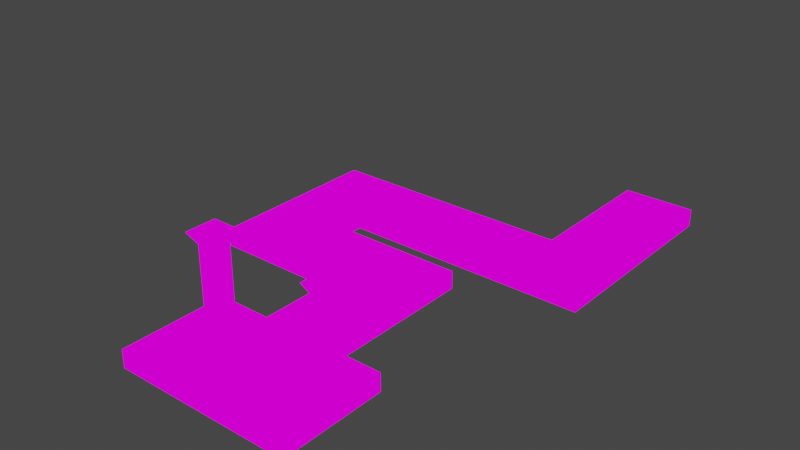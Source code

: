 # Source: mymap_01.blend  (saved by Blender 2.92.15; exported with 4.5.12 LTS)
import bpy
from mathutils import Matrix  # noqa: F401  (used for matrix-valued properties, if any)

bpy.ops.wm.read_factory_settings(use_empty=True)
scene = bpy.context.scene
scene.name = 'Scene'

# ---- collections
col_collection = bpy.data.collections.new('Collection'); scene.collection.children.link(col_collection)

# ---- images (referenced by path relative to the original .blend; pixels are not part of the script)
import os
ASSET_DIR = os.environ.get("B2B_ASSET_DIR", "")  # directory of the original .blend (textures are referenced by path, not embedded)
HERE = os.path.dirname(os.path.abspath(__file__))  # packed textures are extracted next to this script under _unpacked/

def load_image(name, relpath, width, height, colorspace="sRGB"):
    """Load a texture the original file referenced (path relative to the .blend, or extracted next to this script)."""
    p = next((c for c in (os.path.join(HERE, relpath), os.path.join(ASSET_DIR, relpath)) if relpath and os.path.exists(c)), "")
    if p:
        img = bpy.data.images.load(p, check_existing=True)
        img.name = name
    else:  # same state as the original file: an image datablock whose file is absent (Cycles renders it pink)
        img = bpy.data.images.new(name, width, height)
        img.source = "FILE"
        img.filepath = "//" + (relpath or name)
    img.colorspace_settings.name = colorspace
    return img
img_sprite_tiles_01_png_001 = load_image('sprite_tiles_01.png.001', 'sprite_tiles_01.png', 1024, 1024, 'sRGB')

# ---- materials (node trees are filled in below, after node groups)
mat_sprite_tiles_01 = bpy.data.materials.new('sprite_tiles_01')
mat_sprite_tiles_01.alpha_threshold = 0.0
mat_sprite_tiles_01.use_transparent_shadow = False
mat_sprite_tiles_01.line_color = (0.0, 0.0, 0.0, 1.0)

# ---- material node trees
mat_sprite_tiles_01.use_nodes = True; mat_sprite_tiles_01.node_tree.nodes.clear()
_N = mat_sprite_tiles_01.node_tree.nodes; _L = mat_sprite_tiles_01.node_tree.links
n0 = _N.new('ShaderNodeOutputMaterial'); n0.name = 'Material Output'; n0.location = (400, 0)
n1 = _N.new('ShaderNodeLightPath'); n1.name = 'Light Path'; n1.location = (0, 250)
n2 = _N.new('ShaderNodeBsdfTransparent'); n2.name = 'Transparent BSDF'; n2.location = (-200, -100)
n3 = _N.new('ShaderNodeEmission'); n3.name = 'Emission'; n3.location = (-200, -200)
n4 = _N.new('ShaderNodeMixShader'); n4.name = 'Mix Shader'; n4.location = (200, 0)
n5 = _N.new('ShaderNodeMixShader'); n5.name = 'Mix Shader.001'; n5.location = (0, -100)
n6 = _N.new('ShaderNodeTexImage'); n6.name = 'Image Texture'; n6.location = (-500, 100)
n6.image = img_sprite_tiles_01_png_001
n6.interpolation = 'Closest'
_L.new(n6.outputs[0], n3.inputs[0])
_L.new(n6.outputs[1], n5.inputs[0])
_L.new(n2.outputs[0], n5.inputs[1])
_L.new(n2.outputs[0], n4.inputs[1])
_L.new(n3.outputs[0], n5.inputs[2])
_L.new(n5.outputs[0], n4.inputs[2])
_L.new(n1.outputs[0], n4.inputs[0])
_L.new(n4.outputs[0], n0.inputs[0])
n0.is_active_output = True

# ---- world
world_world = bpy.data.worlds.new('World'); scene.world = world_world
world_world.use_nodes = True; world_world.node_tree.nodes.clear()
_N = world_world.node_tree.nodes; _L = world_world.node_tree.links
n0 = _N.new('ShaderNodeOutputWorld'); n0.name = 'World Output'; n0.location = (300, 300)
n1 = _N.new('ShaderNodeBackground'); n1.name = 'Background'; n1.location = (10, 300)
n1.inputs[0].default_value = (0.05088, 0.05088, 0.05088, 1.0)
_L.new(n1.outputs[0], n0.inputs[0])
n0.is_active_output = True
world_world.color = (0.05088, 0.05088, 0.05088)
world_world.use_sun_shadow = False
world_world.sun_shadow_jitter_overblur = 0.0

# ---- lights
light_sun = bpy.data.lights.new('Sun', 'SUN')
light_sun.transmission_factor = 0.0
light_sun.energy = 1.0
light_sun.shadow_soft_size = 0.003906

# ---- meshes
me_cube = bpy.data.meshes.new('Cube')
me_cube.from_pydata([(-1.0, 8.5, 0.0), (-4.0, 9.0, 0.0), (-0.5, 8.5, 0.0), (0.0, 8.0, 0.0), (-1.5, 8.5, 0.0), (-1.5, 8.0, 0.0), (-4.5, 9.0, 0.0), (-4.5, 9.0, -0.5), (-5.0, 8.0, 0.0), (-3.0, 8.5, 0.0), (-2.0, 8.5, 0.0), (-5.0, 4.5, 0.0), (-4.0, 9.0, -0.5), (-5.0, 9.0, 0.0), (-3.5, 8.0, 0.0), (-5.0, 8.5, 0.0), (-3.0, 8.0, 0.0), (-4.5, 8.5, 0.0), (-2.0, 8.0, 0.0), (-4.0, 8.5, 0.0), (-5.0, 6.5, -0.5), (-4.5, 7.0, 0.0), (-2.0, 6.0, 0.0), (2.5, 7.0, 0.0), (-4.5, 7.5, 0.0), (-1.0, 7.0, -0.5), (-3.0, 7.0, -0.5), (-4.0, 7.0, 0.0), (-5.0, 5.5, -0.5), (-1.5, 4.5, 0.0), (-5.0, 6.0, -0.5), (-2.0, 5.0, 0.0), (-3.0, 4.5, 0.0), (-3.0, 4.0, 0.0), (-2.5, 4.0, 0.0), (-2.0, 4.0, 0.0), (-4.0, 4.5, 0.0), (-4.5, 5.5, 0.0), (-1.5, 5.0, 0.0), (-3.5, 4.0, 0.0), (-4.5, 4.5, 0.0), (-5.0, 4.5, -0.5), (-4.5, 5.0, 0.0), (-3.0, 5.5, 0.0), (-3.5, 5.5, 0.0), (-5.0, 4.0, -0.5), (-4.0, 5.5, 0.0), (-2.5, 5.5, 0.0), (-4.0, 5.0, 0.0), (-1.5, 5.5, 0.0), (-4.0, 4.0, 0.0), (-2.0, 5.5, 0.0), (-5.0, 4.0, 0.0), (-4.5, 6.0, 0.0), (-2.5, 5.0, 0.0), (0.5, 5.5, 0.0), (-0.5, 5.5, 0.0), (-1.0, 6.0, 0.0), (-3.0, 6.5, -0.5), (0.0, 5.5, 0.0), (1.0, 5.5, 0.0), (0.5, 5.0, 0.0), (-0.5, 6.0, 0.0), (-1.5, 6.0, 0.0), (-3.0, 6.0, -0.5), (-5.0, 5.0, -0.5), (-1.0, 5.5, 0.0), (-1.0, 5.0, 0.0), (-0.5, 4.5, 0.0), (-0.5, 4.0, 0.0), (-2.0, 4.5, 0.0), (0.0, 3.5, 0.0), (0.5, 3.5, 0.0), (1.0, 5.0, 0.0), (0.5, 4.0, 0.0), (0.0, 4.0, 0.0), (1.0, 5.0, -0.5), (0.5, 4.5, 0.0), (-2.5, 6.0, -0.5), (-0.5, 5.0, 0.0), (1.0, 5.5, -0.5), (1.0, 6.0, -0.5), (1.0, 3.0, 0.0), (-3.5, 4.5, 0.0), (0.0, 5.0, 0.0), (-3.0, 5.0, 0.0), (-1.0, 4.0, 0.0), (-1.0, 4.5, 0.0), (0.0, 4.5, 0.0), (0.5, 3.0, 0.0), (0.0, 3.0, 0.0), (-0.5, 3.0, 0.0), (-3.5, 5.0, 0.0), (-0.5, 3.5, 0.0), (-1.0, 3.0, 0.0), (-2.5, 4.5, 0.0), (0.0, 2.5, 0.0), (0.5, 2.5, 0.0), (-0.5, 2.5, 0.0), (-1.0, 2.5, 0.0), (-0.5, 2.0, 0.0), (-2.0, 1.5, 0.0), (0.0, 2.0, 0.0), (-1.5, 1.5, -0.5), (1.0, 2.0, 0.0), (1.0, 2.5, 0.0), (1.0, 3.5, -0.5), (2.0, -1.5, 0.0), (2.5, 1.5, -0.5), (2.5, 0.5, -0.5), (-2.5, -1.0, 0.0), (-2.0, -1.0, 0.0), (-2.5, -0.5, 0.0), (-2.5, -0.5, -0.5), (-2.0, 1.0, 0.0), (-2.5, 1.0, 0.0), (2.5, 1.0, -0.5), (-2.5, -1.0, -0.5), (-2.0, 0.5, 0.0), (-2.0, -0.5, 0.0), (-2.0, 1.0, 1.0), (-1.5, 0.0, 0.0), (-1.5, 0.5, 0.5), (1.5, -1.0, 0.0), (2.0, -0.5, 0.0), (2.0, 0.0, 0.0), (2.0, 0.5, 0.5), (1.5, 1.0, 2.0), (2.0, -1.5, -0.5), (1.0, 3.0, -0.5), (1.0, 1.5, -0.5), (0.5, 1.0, 0.0), (2.0, -1.0, 0.0), (0.5, 1.5, 0.0), (-1.5, 1.5, 0.0), (0.5, 2.0, 0.0), (-0.5, 1.0, 0.0), (-1.5, -0.5, 0.0), (-1.0, -0.5, 0.0), (-1.5, -1.0, 0.0), (-1.0, -1.0, 0.0), (1.0, -0.5, 0.0), (-0.5, -1.0, 0.0), (-0.5, -0.5, 0.0), (0.5, -1.0, 0.0), (0.5, -0.5, 0.0), (-1.0, -1.5, 0.0), (2.5, -1.5, 0.0), (-0.5, -1.5, 0.0), (0.5, -1.5, 0.0), (1.5, -1.5, 0.0), (1.0, -1.5, 0.0), (-0.5, 0.0, 0.0), (-2.5, -1.5, 0.0), (-0.5, 0.5, 0.0), (0.0, -0.5, 0.0), (-2.0, 0.0, 0.0), (-1.0, 1.5, 0.0), (0.0, 1.5, 0.0), (2.5, 0.0, -0.5), (-0.5, 1.5, 0.0), (2.5, -1.0, -0.5), (-1.0, 0.5, 0.0), (-1.0, 0.0, 0.0), (2.0, 1.5, 0.0), (-1.5, -1.5, 0.0), (-2.0, -1.5, 0.0), (1.5, 0.0, 0.0), (0.0, 1.0, 0.0), (0.5, 0.5, 0.0), (0.0, 0.5, 0.0), (1.0, 0.5, 0.0), (-1.0, 1.0, 0.0), (1.5, -0.5, 0.0), (1.0, 1.0, 0.0), (0.0, -1.5, 0.0), (1.0, 0.0, 0.0), (1.0, -1.0, 0.0), (0.0, 0.0, 0.0), (0.5, 8.5, 0.0), (0.5, 0.0, 0.0), (0.0, -1.0, 0.0), (-3.5, 9.0, -0.5), (-2.5, 9.0, -0.5), (-2.0, 9.0, -0.5), (-1.5, 9.0, -0.5), (-2.5, 8.5, 0.0), (2.0, 8.5, 0.0), (1.5, 8.5, 0.0), (0.5, 9.0, 0.0), (-2.0, 7.0, 0.0), (-1.0, 9.0, -0.5), (-3.5, 6.0, 0.0), (0.5, 9.0, -0.5), (2.0, 9.5, 0.0), (2.5, 11.0, 0.0), (-0.5, 7.0, 0.0), (-2.5, 8.0, 0.0), (-2.5, 7.0, 0.0), (-3.5, 7.5, 0.0), (0.0, 7.0, 0.0), (-0.5, 8.0, 0.0), (0.5, 8.0, 0.0), (-3.0, 6.5, 0.0), (0.0, 7.0, -0.5), (-0.5, 7.0, -0.5), (1.5, 7.0, -0.5), (-0.5, 7.5, 0.0), (1.0, 7.0, 0.0), (-1.0, 7.5, 0.0), (1.5, 7.0, 0.0), (1.5, 8.0, 0.0), (0.5, 7.5, 0.0), (0.0, 7.5, 0.0), (3.0, 7.0, 0.0), (3.0, 7.0, -0.5), (2.0, 8.0, 0.0), (1.0, 7.5, 0.0), (1.0, 8.0, 0.0), (4.0, 8.5, 0.0), (2.0, 7.5, 0.0), (2.5, 9.5, 0.0), (-4.0, 6.0, 0.0), (2.5, 8.5, 0.0), (-4.0, 6.5, 0.0), (1.0, 8.5, 0.0), (1.5, 7.5, 0.0), (0.0, 8.5, 0.0), (-1.0, 8.0, 0.0), (-1.5, 7.5, 0.0), (-2.0, 7.5, 0.0), (-2.5, 7.5, 0.0), (-4.0, 8.0, 0.0), (-3.0, 7.5, 0.0), (-3.5, 8.5, 0.0), (-4.5, 8.0, 0.0), (-4.0, 7.5, 0.0), (-4.5, 6.5, 0.0), (-3.5, 6.5, 0.0), (-3.5, 7.0, 0.0), (4.0, 7.0, 0.0), (3.5, 7.0, 0.0), (3.0, 7.5, 0.0), (-1.5, 0.5, 1.5), (4.0, 11.0, 0.0), (4.0, 8.0, 0.0), (1.0, 9.0, 0.0), (3.5, 8.0, 0.0), (4.0, 12.0, 0.0), (3.5, 8.5, 0.0), (3.0, 8.5, 0.0), (3.5, 7.5, 0.0), (4.0, 9.0, 0.0), (-1.5, 1.0, 0.5), (3.0, 8.0, 0.0), (3.5, 10.0, 0.0), (2.5, 7.5, 0.0), (2.0, 9.5, -0.5), (2.5, 8.0, 0.0), (2.5, 10.0, 0.0), (2.0, 10.0, -0.5), (2.5, 10.5, 0.0), (2.5, 12.0, 0.0), (2.5, 11.5, 0.0), (2.0, 10.5, -0.5), (3.0, 10.5, 0.0), (2.0, 11.0, -0.5), (4.0, 11.5, -0.5), (2.0, 12.0, 0.0), (4.0, 13.0, 0.0), (3.5, 10.5, 0.0), (4.0, 11.5, 0.0), (4.0, 13.0, -0.5), (2.0, 13.0, 0.0), (3.5, 13.0, 0.0), (4.0, 10.5, 0.0), (2.0, 11.5, 0.0), (3.5, 12.0, 0.0), (3.0, 11.5, 0.0), (3.0, 12.0, 0.0), (3.5, 11.5, 0.0), (3.5, 11.0, 0.0), (4.0, 10.0, -0.5), (3.5, 9.5, 0.0), (4.0, 10.0, 0.0), (3.5, 9.0, 0.0), (3.0, 9.5, 0.0), (3.0, 9.0, 0.0), (3.0, 11.0, 0.0), (3.0, 10.0, 0.0), (2.5, 9.0, 0.0), (-1.5, 1.0, 1.5), (-1.5, 1.0, 0.0), (-1.5, 0.5, 0.0), (-1.5, 0.5, 2.0), (-2.0, 1.0, 0.5), (-2.0, 0.5, 0.5), (-2.0, 1.0, 2.0), (-1.5, 1.0, 1.0), (1.5, 0.5, 0.0), (-1.5, 0.5, 1.0), (2.0, 0.5, 2.0), (-2.0, 0.5, 1.0), (-1.5, 1.0, 2.0), (-2.0, 0.5, 1.5), (2.0, 1.0, 2.0), (1.5, 1.0, 0.0), (-2.0, 0.5, 2.0), (-2.0, 1.0, 1.5), (1.5, 1.0, 1.5), (1.5, 1.0, 0.5), (1.5, 1.0, 1.0), (1.5, 0.5, 1.5), (2.0, 1.0, 0.5), (1.5, 0.5, 2.0), (2.0, 1.0, 0.0), (2.0, 0.5, 0.0), (-2.0, -1.5, -0.5), (2.0, 1.0, 1.5), (2.5, -1.5, -0.5), (1.5, 0.5, 1.0), (1.5, 0.5, 0.5), (2.0, 1.0, 1.0), (2.0, 0.5, 1.5), (2.0, 0.5, 1.0), (2.5, -0.5, -0.5), (2.5, -1.0, 0.0), (2.5, -0.5, 0.0), (2.5, 0.0, 0.0), (2.5, 0.5, 0.0), (2.5, 1.0, 0.0), (1.5, -1.5, -0.5), (1.0, -1.5, -0.5), (0.5, -1.5, -0.5), (0.0, -1.5, -0.5), (-0.5, -1.5, -0.5), (-1.0, -1.5, -0.5), (-1.5, -1.5, -0.5), (2.0, 1.5, -0.5), (-2.5, -1.5, -0.5), (1.0, 2.0, -0.5), (2.5, 1.5, 0.0), (1.5, 1.5, -0.5), (1.5, 1.5, 0.0), (1.0, 1.5, 0.0), (1.0, 2.5, -0.5), (1.0, 4.5, -0.5), (1.0, 4.0, -0.5), (1.0, 3.5, 0.0), (1.0, 4.0, 0.0), (1.0, 4.5, 0.0), (0.5, 6.0, -0.5), (-0.5, 6.0, -0.5), (0.5, 6.0, 0.0), (1.0, 6.0, 0.0), (0.0, 6.0, -0.5), (0.0, 6.0, 0.0), (-1.0, 6.0, -0.5), (-1.5, 6.0, -0.5), (-2.0, 6.0, -0.5), (-1.5, 7.0, -0.5), (-2.5, 6.0, 0.0), (-3.0, 6.0, 0.0), (-2.5, 7.0, -0.5), (1.0, 7.0, -0.5), (-2.0, 7.0, -0.5), (-3.0, 7.0, 0.0), (-1.5, 7.0, 0.0), (-1.0, 7.0, 0.0), (2.0, 7.0, -0.5), (0.5, 7.0, -0.5), (0.5, 7.0, 0.0), (2.5, 7.0, -0.5), (3.5, 7.0, -0.5), (2.0, 7.0, 0.0), (4.0, 7.0, -0.5), (4.0, 7.5, -0.5), (4.0, 11.0, -0.5), (4.0, 8.0, -0.5), (4.0, 7.5, 0.0), (4.0, 8.5, -0.5), (4.0, 9.0, -0.5), (4.0, 9.5, -0.5), (4.0, 9.5, 0.0), (4.0, 10.5, -0.5), (4.0, 12.0, -0.5), (4.0, 12.5, -0.5), (2.0, 12.5, -0.5), (2.0, 12.0, -0.5), (2.0, 11.5, -0.5), (-3.0, 9.0, -0.5), (2.0, 11.0, 0.0), (2.0, 10.5, 0.0), (2.0, 10.0, 0.0), (2.0, 9.0, -0.5), (1.5, 9.0, -0.5), (1.0, 9.0, -0.5), (2.0, 9.0, 0.0), (1.5, 9.0, 0.0), (-0.5, 9.0, -0.5), (0.0, 9.0, -0.5), (0.0, 9.0, 0.0), (-0.5, 9.0, 0.0), (-1.0, 9.0, 0.0), (-1.5, 9.0, 0.0), (-2.0, 9.0, 0.0), (-2.5, 9.0, 0.0), (-3.0, 9.0, 0.0), (-3.5, 9.0, 0.0), (-5.0, 7.0, -0.5), (-5.0, 9.0, -0.5), (-5.0, 8.5, -0.5), (-5.0, 8.0, -0.5), (-5.0, 7.5, -0.5), (-5.0, 7.5, 0.0), (-5.0, 7.0, 0.0), (-5.0, 6.5, 0.0), (-5.0, 6.0, 0.0), (-5.0, 5.5, 0.0), (-5.0, 5.0, 0.0), (-1.5, 4.0, -0.5), (-1.0, 1.5, -0.5), (-4.0, 4.0, -0.5), (-2.0, 4.0, -0.5), (-1.5, 4.0, 0.0), (-2.5, 4.0, -0.5), (-3.0, 4.0, -0.5), (-3.5, 4.0, -0.5), (-4.5, 4.0, -0.5), (-4.5, 4.0, 0.0), (-1.0, 4.0, -0.5), (-2.5, 0.0, -0.5), (-1.0, 3.5, 0.0), (-1.0, 3.5, -0.5), (-1.0, 3.0, -0.5), (-1.0, 2.5, -0.5), (-1.0, 2.0, -0.5), (-1.0, 2.0, 0.0), (-2.5, 1.0, -0.5), (-2.0, 1.5, -0.5), (-2.5, 1.5, -0.5), (-2.5, 1.5, 0.0), (-2.5, 0.5, -0.5), (-2.5, 0.5, 0.0), (-2.5, 0.0, 0.0), (3.0, 13.0, 0.0), (2.5, 13.0, 0.0), (2.0, 12.5, 0.0), (3.5, 13.0, -0.5), (3.0, 13.0, -0.5), (2.5, 12.5, 0.0), (3.0, 12.5, 0.0), (3.5, 12.5, 0.0), (4.0, 12.5, 0.0), (2.5, 13.0, -0.5), (2.0, 13.0, -0.5), (1.344, 1.156, 2.312), (2.156, 0.3441, 2.312), (2.156, 1.156, 2.312), (1.344, 0.3441, 2.312), (-1.314, 0.3141, 2.312), (-2.186, 1.186, 2.312), (-1.314, 1.186, 2.312), (-2.186, 0.3141, 2.312)], [], [(186, 10, 405, 406), (9, 186, 406, 407), (234, 9, 407, 408), (19, 234, 408, 1), (17, 19, 1, 6), (15, 17, 6, 13), (8, 235, 17, 15), (414, 24, 235, 8), (415, 21, 24, 414), (416, 237, 21, 415), (417, 53, 237, 416), (51, 49, 63, 22), (47, 51, 22, 361), (43, 47, 361, 362), (44, 43, 362, 192), (46, 44, 192, 222), (37, 46, 222, 53), (418, 37, 53, 417), (40, 36, 48, 42), (36, 83, 92, 48), (83, 32, 85, 92), (32, 95, 54, 85), (95, 70, 31, 54), (70, 29, 38, 31), (35, 424, 29, 70), (34, 35, 70, 95), (33, 34, 95, 32), (39, 33, 32, 83), (50, 39, 83, 36), (429, 50, 36, 40), (52, 429, 40, 11), (11, 40, 42, 419), (419, 42, 37, 418), (42, 48, 46, 37), (48, 92, 44, 46), (92, 85, 43, 44), (85, 54, 47, 43), (54, 31, 51, 47), (31, 38, 49, 51), (67, 79, 56, 66), (79, 84, 59, 56), (84, 61, 55, 59), (61, 73, 60, 55), (55, 60, 354, 353), (59, 55, 353, 356), (56, 59, 356, 62), (66, 56, 62, 57), (49, 66, 57, 63), (38, 67, 66, 49), (424, 86, 87, 29), (29, 87, 67, 38), (98, 96, 90, 91), (91, 90, 71, 93), (93, 71, 75, 69), (69, 75, 88, 68), (75, 74, 77, 88), (71, 72, 74, 75), (90, 89, 72, 71), (96, 97, 89, 90), (97, 105, 82, 89), (89, 82, 348, 72), (72, 348, 349, 74), (74, 349, 350, 77), (77, 350, 73, 61), (88, 77, 61, 84), (68, 88, 84, 79), (87, 68, 79, 67), (86, 69, 68, 87), (432, 93, 69, 86), (94, 91, 93, 432), (99, 98, 91, 94), (437, 100, 98, 99), (100, 102, 96, 98), (102, 135, 97, 96), (135, 104, 105, 97), (133, 344, 104, 135), (158, 133, 135, 102), (160, 158, 102, 100), (157, 160, 100, 437), (315, 330, 341, 164), (316, 329, 330, 315), (125, 328, 329, 316), (124, 327, 328, 125), (132, 326, 327, 124), (107, 147, 326, 132), (153, 166, 111, 110), (110, 111, 119, 112), (112, 119, 156, 444), (444, 156, 118, 443), (443, 118, 114, 115), (115, 114, 101, 441), (118, 293, 292, 114), (114, 292, 134, 101), (156, 121, 293, 118), (119, 137, 121, 156), (111, 139, 137, 119), (166, 165, 139, 111), (150, 107, 132, 123), (123, 132, 124, 173), (173, 124, 125, 167), (167, 125, 316, 299), (299, 316, 315, 306), (306, 315, 164, 343), (171, 299, 306, 174), (174, 306, 343, 344), (169, 171, 174, 131), (131, 174, 344, 133), (292, 172, 157, 134), (172, 136, 160, 157), (162, 154, 136, 172), (293, 162, 172, 292), (139, 140, 138, 137), (165, 146, 140, 139), (146, 148, 142, 140), (140, 142, 143, 138), (177, 123, 173, 141), (151, 150, 123, 177), (149, 151, 177, 144), (144, 177, 141, 145), (148, 175, 181, 142), (175, 149, 144, 181), (181, 144, 145, 155), (142, 181, 155, 143), (138, 143, 152, 163), (137, 138, 163, 121), (163, 152, 154, 162), (121, 163, 162, 293), (168, 131, 133, 158), (136, 168, 158, 160), (154, 170, 168, 136), (170, 169, 131, 168), (141, 173, 167, 176), (176, 167, 299, 171), (145, 141, 176, 180), (180, 176, 171, 169), (178, 180, 169, 170), (152, 178, 170, 154), (143, 155, 178, 152), (155, 145, 180, 178), (10, 4, 404, 405), (4, 0, 403, 404), (0, 2, 402, 403), (2, 227, 401, 402), (227, 179, 189, 401), (179, 225, 246, 189), (225, 188, 398, 246), (188, 187, 397, 398), (187, 223, 290, 397), (21, 27, 236, 24), (27, 239, 199, 236), (239, 366, 233, 199), (366, 198, 231, 233), (198, 190, 230, 231), (190, 367, 229, 230), (367, 368, 209, 229), (368, 196, 207, 209), (196, 200, 213, 207), (200, 371, 212, 213), (371, 208, 217, 212), (208, 210, 226, 217), (210, 374, 220, 226), (374, 23, 256, 220), (220, 256, 258, 216), (216, 258, 223, 187), (211, 216, 187, 188), (218, 211, 188, 225), (202, 218, 225, 179), (3, 202, 179, 227), (201, 3, 227, 2), (228, 201, 2, 0), (5, 228, 0, 4), (18, 5, 4, 10), (197, 18, 10, 186), (16, 197, 186, 9), (14, 16, 9, 234), (232, 14, 234, 19), (235, 232, 19, 17), (24, 236, 232, 235), (236, 199, 14, 232), (199, 233, 16, 14), (233, 231, 197, 16), (231, 230, 18, 197), (230, 229, 5, 18), (229, 209, 228, 5), (209, 207, 201, 228), (207, 213, 3, 201), (213, 212, 202, 3), (212, 217, 218, 202), (217, 226, 211, 218), (226, 220, 216, 211), (224, 238, 239, 27), (222, 192, 238, 224), (192, 362, 203, 238), (238, 203, 366, 239), (53, 222, 224, 237), (237, 224, 27, 21), (23, 214, 242, 256), (214, 241, 251, 242), (241, 240, 379, 251), (251, 379, 245, 247), (247, 245, 219, 249), (249, 219, 252, 285), (250, 249, 285, 287), (223, 250, 287, 290), (258, 254, 250, 223), (256, 242, 254, 258), (242, 251, 247, 254), (254, 247, 249, 250), (397, 290, 221, 194), (194, 221, 259, 393), (393, 259, 261, 392), (392, 261, 195, 391), (391, 195, 263, 276), (276, 263, 262, 268), (268, 262, 450, 447), (262, 279, 451, 450), (279, 277, 452, 451), (277, 248, 453, 452), (280, 271, 248, 277), (281, 244, 271, 280), (270, 275, 244, 281), (255, 284, 275, 270), (283, 383, 284, 255), (285, 252, 383, 283), (287, 285, 283, 286), (286, 283, 255, 289), (289, 255, 270, 265), (265, 270, 281, 288), (288, 281, 280, 278), (278, 280, 277, 279), (263, 278, 279, 262), (195, 288, 278, 263), (261, 265, 288, 195), (259, 289, 265, 261), (221, 286, 289, 259), (290, 287, 286, 221), (292, 114, 295, 253), (293, 292, 253, 122), (114, 118, 296, 295), (118, 293, 122, 296), (295, 296, 302, 120), (296, 122, 300, 302), (253, 295, 120, 298), (122, 253, 298, 300), (300, 298, 291, 243), (298, 120, 308, 291), (291, 308, 297, 303), (243, 291, 303, 294), (302, 300, 243, 304), (304, 243, 294, 307), (120, 302, 304, 308), (308, 304, 307, 297), (315, 306, 310, 313), (306, 299, 321, 310), (310, 321, 320, 311), (311, 320, 312, 309), (309, 312, 314, 127), (313, 310, 311, 322), (322, 311, 309, 318), (318, 309, 127, 305), (316, 315, 313, 126), (299, 316, 126, 321), (321, 126, 324, 320), (320, 324, 323, 312), (312, 323, 301, 314), (126, 313, 322, 324), (324, 322, 318, 323), (323, 318, 305, 301), (319, 161, 326, 147), (161, 325, 327, 326), (325, 159, 328, 327), (159, 109, 329, 328), (109, 116, 330, 329), (116, 108, 341, 330), (128, 319, 147, 107), (331, 128, 107, 150), (332, 331, 150, 151), (333, 332, 151, 149), (334, 333, 149, 175), (335, 334, 175, 148), (336, 335, 148, 146), (337, 336, 146, 165), (317, 337, 165, 166), (339, 317, 166, 153), (108, 338, 164, 341), (338, 342, 343, 164), (342, 130, 344, 343), (130, 340, 104, 344), (340, 345, 105, 104), (345, 129, 82, 105), (129, 106, 348, 82), (106, 347, 349, 348), (347, 346, 350, 349), (346, 76, 73, 350), (76, 80, 60, 73), (80, 81, 354, 60), (81, 351, 353, 354), (351, 355, 356, 353), (355, 352, 62, 356), (352, 357, 57, 62), (357, 358, 63, 57), (358, 359, 22, 63), (359, 78, 361, 22), (78, 64, 362, 361), (64, 58, 203, 362), (58, 26, 366, 203), (363, 365, 190, 198), (26, 363, 198, 366), (365, 360, 367, 190), (360, 25, 368, 367), (25, 205, 196, 368), (205, 204, 200, 196), (204, 370, 371, 200), (370, 364, 208, 371), (364, 206, 210, 208), (206, 369, 374, 210), (369, 372, 23, 374), (372, 215, 214, 23), (215, 373, 241, 214), (373, 375, 240, 241), (375, 376, 379, 240), (376, 378, 245, 379), (378, 380, 219, 245), (380, 381, 252, 219), (381, 382, 383, 252), (382, 282, 284, 383), (282, 384, 275, 284), (384, 377, 244, 275), (377, 267, 271, 244), (267, 385, 248, 271), (385, 386, 453, 248), (388, 387, 447, 268), (389, 388, 268, 276), (266, 389, 276, 391), (264, 266, 391, 392), (260, 264, 392, 393), (257, 260, 393, 194), (394, 257, 194, 397), (394, 395, 398, 397), (395, 396, 246, 398), (396, 193, 189, 246), (193, 400, 401, 189), (400, 399, 402, 401), (399, 191, 403, 402), (191, 185, 404, 403), (185, 184, 405, 404), (184, 183, 406, 405), (183, 390, 407, 406), (390, 182, 408, 407), (182, 12, 1, 408), (12, 7, 6, 1), (7, 410, 13, 6), (410, 411, 15, 13), (411, 412, 8, 15), (412, 413, 414, 8), (413, 409, 415, 414), (409, 20, 416, 415), (20, 30, 417, 416), (30, 28, 418, 417), (28, 65, 419, 418), (65, 41, 11, 419), (41, 45, 52, 11), (420, 430, 86, 424), (423, 420, 424, 35), (425, 423, 35, 34), (426, 425, 34, 33), (427, 426, 33, 39), (422, 427, 39, 50), (428, 422, 50, 429), (45, 428, 429, 52), (430, 433, 432, 86), (433, 434, 94, 432), (434, 435, 99, 94), (435, 436, 437, 99), (436, 421, 157, 437), (421, 103, 134, 157), (103, 439, 101, 134), (439, 440, 441, 101), (440, 438, 115, 441), (438, 442, 443, 115), (442, 431, 444, 443), (431, 113, 112, 444), (113, 117, 110, 112), (117, 339, 153, 110), (450, 446, 273, 447), (451, 445, 446, 450), (452, 274, 445, 451), (453, 269, 274, 452), (386, 272, 269, 453), (272, 448, 274, 269), (448, 449, 445, 274), (449, 454, 446, 445), (454, 455, 273, 446), (455, 387, 447, 273), (305, 127, 456, 458), (314, 301, 457, 459), (301, 305, 458, 457), (127, 314, 459, 456), (307, 294, 460, 463), (294, 303, 462, 460), (297, 307, 463, 461), (303, 297, 461, 462)])
_uv = me_cube.uv_layers.new(name='UVMap')
_uv.uv.foreach_set('vector', [0.2502, 0.8752, 0.3748, 0.8752, 0.3748, 0.9998, 0.2502, 0.9998, 0.2502, 0.8752, 0.3748, 0.8752, 0.3748, 0.9998, 0.2502, 0.9998, 0.2502, 0.8752, 0.3748, 0.8752, 0.3748, 0.9998, 0.2502, 0.9998, 0.2502, 0.8752, 0.3748, 0.8752, 0.3748, 0.9998, 0.2502, 0.9998, 0.2502, 0.8752, 0.3748, 0.8752, 0.3748, 0.9998, 0.2502, 0.9998, 0.8748, 0.4998, 0.7502, 0.4998, 0.7502, 0.3752, 0.8748, 0.3752, 0.2502, 0.8752, 0.3748, 0.8752, 0.3748, 0.9998, 0.2502, 0.9998, 0.2502, 0.8752, 0.3748, 0.8752, 0.3748, 0.9998, 0.2502, 0.9998, 0.2502, 0.8752, 0.3748, 0.8752, 0.3748, 0.9998, 0.2502, 0.9998, 0.2502, 0.8752, 0.3748, 0.8752, 0.3748, 0.9998, 0.2502, 0.9998, 0.2502, 0.8752, 0.3748, 0.8752, 0.3748, 0.9998, 0.2502, 0.9998, 0.2502, 0.8752, 0.3748, 0.8752, 0.3748, 0.9998, 0.2502, 0.9998, 0.2502, 0.8752, 0.3748, 0.8752, 0.3748, 0.9998, 0.2502, 0.9998, 0.7498, 0.8748, 0.6252, 0.8748, 0.6252, 0.7502, 0.7498, 0.7502, 0.6252, 0.8748, 0.6252, 0.7502, 0.7498, 0.7502, 0.7498, 0.8748, 0.2502, 0.8752, 0.3748, 0.8752, 0.3748, 0.9998, 0.2502, 0.9998, 0.2502, 0.8752, 0.3748, 0.8752, 0.3748, 0.9998, 0.2502, 0.9998, 0.2502, 0.8752, 0.3748, 0.8752, 0.3748, 0.9998, 0.2502, 0.9998, 0.2502, 0.8752, 0.3748, 0.8752, 0.3748, 0.9998, 0.2502, 0.9998, 0.2502, 0.8752, 0.3748, 0.8752, 0.3748, 0.9998, 0.2502, 0.9998, 0.2502, 0.8752, 0.3748, 0.8752, 0.3748, 0.9998, 0.2502, 0.9998, 0.6252, 0.8752, 0.6252, 0.9998, 0.7498, 0.9998, 0.7498, 0.8752, 0.2502, 0.8752, 0.3748, 0.8752, 0.3748, 0.9998, 0.2502, 0.9998, 0.2502, 0.8752, 0.3748, 0.8752, 0.3748, 0.9998, 0.2502, 0.9998, 0.2502, 0.8752, 0.3748, 0.8752, 0.3748, 0.9998, 0.2502, 0.9998, 0.2502, 0.8752, 0.3748, 0.8752, 0.3748, 0.9998, 0.2502, 0.9998, 0.6248, 0.9998, 0.6248, 0.8752, 0.5002, 0.8752, 0.5002, 0.9998, 0.2502, 0.8752, 0.3748, 0.8752, 0.3748, 0.9998, 0.2502, 0.9998, 0.2502, 0.8752, 0.3748, 0.8752, 0.3748, 0.9998, 0.2502, 0.9998, 0.2502, 0.8752, 0.3748, 0.8752, 0.3748, 0.9998, 0.2502, 0.9998, 0.8748, 0.3752, 0.7502, 0.3752, 0.7502, 0.4998, 0.8748, 0.4998, 0.2502, 0.8752, 0.3748, 0.8752, 0.3748, 0.9998, 0.2502, 0.9998, 0.2502, 0.8752, 0.3748, 0.8752, 0.3748, 0.9998, 0.2502, 0.9998, 0.2502, 0.8752, 0.3748, 0.8752, 0.3748, 0.9998, 0.2502, 0.9998, 0.2502, 0.8752, 0.3748, 0.8752, 0.3748, 0.9998, 0.2502, 0.9998, 0.2502, 0.8752, 0.3748, 0.8752, 0.3748, 0.9998, 0.2502, 0.9998, 0.2502, 0.8752, 0.3748, 0.8752, 0.3748, 0.9998, 0.2502, 0.9998, 0.2502, 0.8752, 0.3748, 0.8752, 0.3748, 0.9998, 0.2502, 0.9998, 0.8748, 0.2502, 0.8748, 0.3748, 0.7502, 0.3748, 0.7502, 0.2502, 0.2502, 0.8752, 0.3748, 0.8752, 0.3748, 0.9998, 0.2502, 0.9998, 0.2502, 0.8752, 0.3748, 0.8752, 0.3748, 0.9998, 0.2502, 0.9998, 0.2502, 0.8752, 0.3748, 0.8752, 0.3748, 0.9998, 0.2502, 0.9998, 0.2502, 0.8752, 0.3748, 0.8752, 0.3748, 0.9998, 0.2502, 0.9998, 0.6248, 0.8748, 0.6248, 0.7502, 0.5002, 0.7502, 0.5002, 0.8748, 0.2502, 0.8752, 0.3748, 0.8752, 0.3748, 0.9998, 0.2502, 0.9998, 0.2502, 0.8752, 0.3748, 0.8752, 0.3748, 0.9998, 0.2502, 0.9998, 0.2502, 0.8752, 0.3748, 0.8752, 0.3748, 0.9998, 0.2502, 0.9998, 0.2502, 0.8752, 0.3748, 0.8752, 0.3748, 0.9998, 0.2502, 0.9998, 0.2502, 0.8752, 0.3748, 0.8752, 0.3748, 0.9998, 0.2502, 0.9998, 0.2502, 0.8752, 0.3748, 0.8752, 0.3748, 0.9998, 0.2502, 0.9998, 0.2502, 0.8752, 0.3748, 0.8752, 0.3748, 0.9998, 0.2502, 0.9998, 0.2502, 0.8752, 0.3748, 0.8752, 0.3748, 0.9998, 0.2502, 0.9998, 0.2502, 0.8752, 0.3748, 0.8752, 0.3748, 0.9998, 0.2502, 0.9998, 0.7502, 0.4998, 0.7502, 0.3752, 0.8748, 0.3752, 0.8748, 0.4998, 0.7502, 0.3752, 0.8748, 0.3752, 0.8748, 0.4998, 0.7502, 0.4998, 0.8748, 0.3752, 0.8748, 0.4998, 0.7502, 0.4998, 0.7502, 0.3752, 0.8748, 0.4998, 0.7502, 0.4998, 0.7502, 0.3752, 0.8748, 0.3752, 0.2502, 0.8752, 0.3748, 0.8752, 0.3748, 0.9998, 0.2502, 0.9998, 0.2502, 0.8752, 0.3748, 0.8752, 0.3748, 0.9998, 0.2502, 0.9998, 0.2502, 0.8752, 0.3748, 0.8752, 0.3748, 0.9998, 0.2502, 0.9998, 0.2502, 0.8752, 0.3748, 0.8752, 0.3748, 0.9998, 0.2502, 0.9998, 0.8748, 0.8748, 0.7502, 0.8748, 0.7502, 0.7502, 0.8748, 0.7502, 0.2502, 0.8752, 0.3748, 0.8752, 0.3748, 0.9998, 0.2502, 0.9998, 0.2502, 0.8752, 0.3748, 0.8752, 0.3748, 0.9998, 0.2502, 0.9998, 0.2502, 0.8752, 0.3748, 0.8752, 0.3748, 0.9998, 0.2502, 0.9998, 0.2502, 0.8752, 0.3748, 0.8752, 0.3748, 0.9998, 0.2502, 0.9998, 0.2502, 0.8752, 0.3748, 0.8752, 0.3748, 0.9998, 0.2502, 0.9998, 0.7498, 0.7502, 0.6252, 0.7502, 0.6252, 0.8748, 0.7498, 0.8748, 0.2502, 0.8752, 0.3748, 0.8752, 0.3748, 0.9998, 0.2502, 0.9998, 0.2502, 0.8752, 0.3748, 0.8752, 0.3748, 0.9998, 0.2502, 0.9998, 0.2502, 0.8752, 0.3748, 0.8752, 0.3748, 0.9998, 0.2502, 0.9998, 0.8748, 0.3752, 0.8748, 0.4998, 0.7502, 0.4998, 0.7502, 0.3752, 0.2502, 0.8752, 0.3748, 0.8752, 0.3748, 0.9998, 0.2502, 0.9998, 0.3752, 0.8748, 0.4998, 0.8748, 0.4998, 0.7502, 0.3752, 0.7502, 0.2502, 0.8752, 0.3748, 0.8752, 0.3748, 0.9998, 0.2502, 0.9998, 0.6252, 0.7502, 0.7498, 0.7502, 0.7498, 0.8748, 0.6252, 0.8748, 0.2502, 0.8752, 0.3748, 0.8752, 0.3748, 0.9998, 0.2502, 0.9998, 0.2502, 0.8752, 0.3748, 0.8752, 0.3748, 0.9998, 0.2502, 0.9998, 0.8748, 0.4998, 0.7502, 0.4998, 0.7502, 0.3752, 0.8748, 0.3752, 0.2502, 0.8752, 0.3748, 0.8752, 0.3748, 0.9998, 0.2502, 0.9998, 0.7502, 0.8752, 0.8748, 0.8752, 0.8748, 0.9998, 0.7502, 0.9998, 0.2502, 0.8752, 0.3748, 0.8752, 0.3748, 0.9998, 0.2502, 0.9998, 0.8748, 0.2502, 0.8748, 0.3748, 0.7502, 0.3748, 0.7502, 0.2502, 0.2502, 0.8752, 0.3748, 0.8752, 0.3748, 0.9998, 0.2502, 0.9998, 0.3748, 0.7502, 0.2502, 0.7502, 0.2502, 0.8748, 0.3748, 0.8748, 0.6248, 0.9998, 0.6248, 0.8752, 0.5002, 0.8752, 0.5002, 0.9998, 0.2502, 0.8752, 0.3748, 0.8752, 0.3748, 0.9998, 0.2502, 0.9998, 0.2502, 0.8752, 0.3748, 0.8752, 0.3748, 0.9998, 0.2502, 0.9998, 0.2502, 0.8752, 0.3748, 0.8752, 0.3748, 0.9998, 0.2502, 0.9998, 0.2502, 0.8752, 0.3748, 0.8752, 0.3748, 0.9998, 0.2502, 0.9998, 0.2502, 0.8752, 0.3748, 0.8752, 0.3748, 0.9998, 0.2502, 0.9998, 0.2502, 0.8752, 0.3748, 0.8752, 0.3748, 0.9998, 0.2502, 0.9998, 0.2502, 0.8752, 0.3748, 0.8752, 0.3748, 0.9998, 0.2502, 0.9998, 0.2502, 0.8752, 0.3748, 0.8752, 0.3748, 0.9998, 0.2502, 0.9998, 0.2502, 0.8752, 0.3748, 0.8752, 0.3748, 0.9998, 0.2502, 0.9998, 0.2502, 0.8752, 0.3748, 0.8752, 0.3748, 0.9998, 0.2502, 0.9998, 0.2502, 0.8752, 0.3748, 0.8752, 0.3748, 0.9998, 0.2502, 0.9998, 0.3748, 0.7502, 0.2502, 0.7502, 0.2502, 0.8748, 0.3748, 0.8748, 0.3748, 0.7502, 0.2502, 0.7502, 0.2502, 0.8748, 0.3748, 0.8748, 0.2502, 0.8752, 0.3748, 0.8752, 0.3748, 0.9998, 0.2502, 0.9998, 0.2502, 0.8752, 0.3748, 0.8752, 0.3748, 0.9998, 0.2502, 0.9998, 0.2502, 0.8752, 0.3748, 0.8752, 0.3748, 0.9998, 0.2502, 0.9998, 0.7502, 0.8748, 0.7502, 0.7502, 0.8748, 0.7502, 0.8748, 0.8748, 0.5002, 0.9998, 0.6248, 0.9998, 0.6248, 0.8752, 0.5002, 0.8752, 0.2502, 0.8752, 0.3748, 0.8752, 0.3748, 0.9998, 0.2502, 0.9998, 0.2502, 0.8752, 0.3748, 0.8752, 0.3748, 0.9998, 0.2502, 0.9998, 0.2502, 0.8752, 0.3748, 0.8752, 0.3748, 0.9998, 0.2502, 0.9998, 0.2502, 0.8752, 0.3748, 0.8752, 0.3748, 0.9998, 0.2502, 0.9998, 0.2502, 0.8752, 0.3748, 0.8752, 0.3748, 0.9998, 0.2502, 0.9998, 0.2502, 0.8752, 0.3748, 0.8752, 0.3748, 0.9998, 0.2502, 0.9998, 0.7498, 0.7502, 0.6252, 0.7502, 0.6252, 0.8748, 0.7498, 0.8748, 0.2502, 0.8752, 0.3748, 0.8752, 0.3748, 0.9998, 0.2502, 0.9998, 0.2502, 0.8752, 0.3748, 0.8752, 0.3748, 0.9998, 0.2502, 0.9998, 0.2502, 0.8752, 0.3748, 0.8752, 0.3748, 0.9998, 0.2502, 0.9998, 0.2502, 0.8752, 0.3748, 0.8752, 0.3748, 0.9998, 0.2502, 0.9998, 0.2502, 0.8752, 0.3748, 0.8752, 0.3748, 0.9998, 0.2502, 0.9998, 0.9998, 0.4998, 0.8752, 0.4998, 0.8752, 0.3752, 0.9998, 0.3752, 0.2502, 0.8752, 0.3748, 0.8752, 0.3748, 0.9998, 0.2502, 0.9998, 0.2502, 0.8752, 0.3748, 0.8752, 0.3748, 0.9998, 0.2502, 0.9998, 0.2502, 0.8752, 0.3748, 0.8752, 0.3748, 0.9998, 0.2502, 0.9998, 0.2502, 0.8752, 0.3748, 0.8752, 0.3748, 0.9998, 0.2502, 0.9998, 0.2502, 0.8752, 0.3748, 0.8752, 0.3748, 0.9998, 0.2502, 0.9998, 0.2502, 0.8752, 0.3748, 0.8752, 0.3748, 0.9998, 0.2502, 0.9998, 0.2502, 0.8752, 0.3748, 0.8752, 0.3748, 0.9998, 0.2502, 0.9998, 0.2502, 0.8752, 0.3748, 0.8752, 0.3748, 0.9998, 0.2502, 0.9998, 0.2502, 0.8752, 0.3748, 0.8752, 0.3748, 0.9998, 0.2502, 0.9998, 0.6248, 0.9998, 0.6248, 0.8752, 0.5002, 0.8752, 0.5002, 0.9998, 0.2502, 0.8752, 0.3748, 0.8752, 0.3748, 0.9998, 0.2502, 0.9998, 0.2502, 0.8752, 0.3748, 0.8752, 0.3748, 0.9998, 0.2502, 0.9998, 0.2502, 0.8752, 0.3748, 0.8752, 0.3748, 0.9998, 0.2502, 0.9998, 0.2502, 0.8752, 0.3748, 0.8752, 0.3748, 0.9998, 0.2502, 0.9998, 0.2502, 0.8752, 0.3748, 0.8752, 0.3748, 0.9998, 0.2502, 0.9998, 0.2502, 0.8752, 0.3748, 0.8752, 0.3748, 0.9998, 0.2502, 0.9998, 0.2502, 0.8752, 0.3748, 0.8752, 0.3748, 0.9998, 0.2502, 0.9998, 0.6248, 0.8752, 0.5002, 0.8752, 0.5002, 0.9998, 0.6248, 0.9998, 0.1252, 0.8752, 0.2498, 0.8752, 0.2498, 0.9998, 0.1252, 0.9998, 0.0001953, 0.8752, 0.1248, 0.8752, 0.1248, 0.9998, 0.0001953, 0.9998, 0.0001953, 0.7502, 0.1248, 0.7502, 0.1248, 0.8748, 0.0001953, 0.8748, 0.1252, 0.7502, 0.2498, 0.7502, 0.2498, 0.8748, 0.1252, 0.8748, 0.2502, 0.8752, 0.3748, 0.8752, 0.3748, 0.9998, 0.2502, 0.9998, 0.2502, 0.8752, 0.3748, 0.8752, 0.3748, 0.9998, 0.2502, 0.9998, 0.2502, 0.8752, 0.3748, 0.8752, 0.3748, 0.9998, 0.2502, 0.9998, 0.2502, 0.8752, 0.3748, 0.8752, 0.3748, 0.9998, 0.2502, 0.9998, 0.2502, 0.8752, 0.3748, 0.8752, 0.3748, 0.9998, 0.2502, 0.9998, 0.2502, 0.8752, 0.3748, 0.8752, 0.3748, 0.9998, 0.2502, 0.9998, 0.2502, 0.8752, 0.3748, 0.8752, 0.3748, 0.9998, 0.2502, 0.9998, 0.2502, 0.8752, 0.3748, 0.8752, 0.3748, 0.9998, 0.2502, 0.9998, 0.2502, 0.8752, 0.3748, 0.8752, 0.3748, 0.9998, 0.2502, 0.9998, 0.2502, 0.8752, 0.3748, 0.8752, 0.3748, 0.9998, 0.2502, 0.9998, 0.2502, 0.8752, 0.3748, 0.8752, 0.3748, 0.9998, 0.2502, 0.9998, 0.2502, 0.8752, 0.3748, 0.8752, 0.3748, 0.9998, 0.2502, 0.9998, 0.2502, 0.8752, 0.3748, 0.8752, 0.3748, 0.9998, 0.2502, 0.9998, 0.2502, 0.8752, 0.3748, 0.8752, 0.3748, 0.9998, 0.2502, 0.9998, 0.2502, 0.8752, 0.3748, 0.8752, 0.3748, 0.9998, 0.2502, 0.9998, 0.2502, 0.8752, 0.3748, 0.8752, 0.3748, 0.9998, 0.2502, 0.9998, 0.2502, 0.8752, 0.3748, 0.8752, 0.3748, 0.9998, 0.2502, 0.9998, 0.2502, 0.8752, 0.3748, 0.8752, 0.3748, 0.9998, 0.2502, 0.9998, 0.2502, 0.8752, 0.3748, 0.8752, 0.3748, 0.9998, 0.2502, 0.9998, 0.2502, 0.8752, 0.3748, 0.8752, 0.3748, 0.9998, 0.2502, 0.9998, 0.2502, 0.8752, 0.3748, 0.8752, 0.3748, 0.9998, 0.2502, 0.9998, 0.2502, 0.8752, 0.3748, 0.8752, 0.3748, 0.9998, 0.2502, 0.9998, 0.2502, 0.8752, 0.3748, 0.8752, 0.3748, 0.9998, 0.2502, 0.9998, 0.2502, 0.8752, 0.3748, 0.8752, 0.3748, 0.9998, 0.2502, 0.9998, 0.2502, 0.8752, 0.3748, 0.8752, 0.3748, 0.9998, 0.2502, 0.9998, 0.2502, 0.8752, 0.3748, 0.8752, 0.3748, 0.9998, 0.2502, 0.9998, 0.2502, 0.8752, 0.3748, 0.8752, 0.3748, 0.9998, 0.2502, 0.9998, 0.2502, 0.8752, 0.3748, 0.8752, 0.3748, 0.9998, 0.2502, 0.9998, 0.3752, 0.8748, 0.4998, 0.8748, 0.4998, 0.7502, 0.3752, 0.7502, 0.2502, 0.8752, 0.3748, 0.8752, 0.3748, 0.9998, 0.2502, 0.9998, 0.2502, 0.8752, 0.3748, 0.8752, 0.3748, 0.9998, 0.2502, 0.9998, 0.2502, 0.8752, 0.3748, 0.8752, 0.3748, 0.9998, 0.2502, 0.9998, 0.2502, 0.8752, 0.3748, 0.8752, 0.3748, 0.9998, 0.2502, 0.9998, 0.2502, 0.8752, 0.3748, 0.8752, 0.3748, 0.9998, 0.2502, 0.9998, 0.2502, 0.8752, 0.3748, 0.8752, 0.3748, 0.9998, 0.2502, 0.9998, 0.2502, 0.8752, 0.3748, 0.8752, 0.3748, 0.9998, 0.2502, 0.9998, 0.2502, 0.8752, 0.3748, 0.8752, 0.3748, 0.9998, 0.2502, 0.9998, 0.2502, 0.8752, 0.3748, 0.8752, 0.3748, 0.9998, 0.2502, 0.9998, 0.2502, 0.8752, 0.3748, 0.8752, 0.3748, 0.9998, 0.2502, 0.9998, 0.2502, 0.8752, 0.3748, 0.8752, 0.3748, 0.9998, 0.2502, 0.9998, 0.2502, 0.8752, 0.3748, 0.8752, 0.3748, 0.9998, 0.2502, 0.9998, 0.2502, 0.8752, 0.3748, 0.8752, 0.3748, 0.9998, 0.2502, 0.9998, 0.2502, 0.8752, 0.3748, 0.8752, 0.3748, 0.9998, 0.2502, 0.9998, 0.2502, 0.8752, 0.3748, 0.8752, 0.3748, 0.9998, 0.2502, 0.9998, 0.2502, 0.7498, 0.3748, 0.7498, 0.3748, 0.6252, 0.2502, 0.6252, 0.2502, 0.8752, 0.3748, 0.8752, 0.3748, 0.9998, 0.2502, 0.9998, 0.2502, 0.8752, 0.3748, 0.8752, 0.3748, 0.9998, 0.2502, 0.9998, 0.2502, 0.8752, 0.3748, 0.8752, 0.3748, 0.9998, 0.2502, 0.9998, 0.2502, 0.8752, 0.3748, 0.8752, 0.3748, 0.9998, 0.2502, 0.9998, 0.3752, 0.8748, 0.4998, 0.8748, 0.4998, 0.7502, 0.3752, 0.7502, 0.2502, 0.8752, 0.3748, 0.8752, 0.3748, 0.9998, 0.2502, 0.9998, 0.2502, 0.8752, 0.3748, 0.8752, 0.3748, 0.9998, 0.2502, 0.9998, 0.2502, 0.8752, 0.3748, 0.8752, 0.3748, 0.9998, 0.2502, 0.9998, 0.2502, 0.8752, 0.3748, 0.8752, 0.3748, 0.9998, 0.2502, 0.9998, 0.2502, 0.8752, 0.3748, 0.8752, 0.3748, 0.9998, 0.2502, 0.9998, 0.2502, 0.8752, 0.3748, 0.8752, 0.3748, 0.9998, 0.2502, 0.9998, 0.2502, 0.8752, 0.3748, 0.8752, 0.3748, 0.9998, 0.2502, 0.9998, 0.2502, 0.8752, 0.3748, 0.8752, 0.3748, 0.9998, 0.2502, 0.9998, 0.2502, 0.8752, 0.3748, 0.8752, 0.3748, 0.9998, 0.2502, 0.9998, 0.2502, 0.8752, 0.3748, 0.8752, 0.3748, 0.9998, 0.2502, 0.9998, 0.2502, 0.8752, 0.3748, 0.8752, 0.3748, 0.9998, 0.2502, 0.9998, 0.2502, 0.8752, 0.3748, 0.8752, 0.3748, 0.9998, 0.2502, 0.9998, 0.2502, 0.8752, 0.3748, 0.8752, 0.3748, 0.9998, 0.2502, 0.9998, 0.2502, 0.8752, 0.3748, 0.8752, 0.3748, 0.9998, 0.2502, 0.9998, 0.2502, 0.8752, 0.3748, 0.8752, 0.3748, 0.9998, 0.2502, 0.9998, 0.8748, 0.3748, 0.8748, 0.2502, 0.7502, 0.2502, 0.7502, 0.3748, 0.2502, 0.8752, 0.3748, 0.8752, 0.3748, 0.9998, 0.2502, 0.9998, 0.2502, 0.8752, 0.3748, 0.8752, 0.3748, 0.9998, 0.2502, 0.9998, 0.2502, 0.8752, 0.3748, 0.8752, 0.3748, 0.9998, 0.2502, 0.9998, 0.2502, 0.8752, 0.3748, 0.8752, 0.3748, 0.9998, 0.2502, 0.9998, 0.2502, 0.8752, 0.3748, 0.8752, 0.3748, 0.9998, 0.2502, 0.9998, 0.2502, 0.8752, 0.3748, 0.8752, 0.3748, 0.9998, 0.2502, 0.9998, 0.2502, 0.8752, 0.3748, 0.8752, 0.3748, 0.9998, 0.2502, 0.9998, 0.2502, 0.8752, 0.3748, 0.8752, 0.3748, 0.9998, 0.2502, 0.9998, 0.2502, 0.8752, 0.3748, 0.8752, 0.3748, 0.9998, 0.2502, 0.9998, 0.2502, 0.8752, 0.3748, 0.8752, 0.3748, 0.9998, 0.2502, 0.9998, 0.1248, 0.9998, 0.1248, 0.8752, 0.0001953, 0.8752, 0.0001953, 0.9998, 0.1248, 0.8748, 0.1248, 0.7502, 0.0001953, 0.7502, 0.0001953, 0.8748, 0.2502, 0.8752, 0.3748, 0.8752, 0.3748, 0.9998, 0.2502, 0.9998, 0.2502, 0.8752, 0.3748, 0.8752, 0.3748, 0.9998, 0.2502, 0.9998, 0.2502, 0.8752, 0.3748, 0.8752, 0.3748, 0.9998, 0.2502, 0.9998, 0.2502, 0.8752, 0.3748, 0.8752, 0.3748, 0.9998, 0.2502, 0.9998, 0.2502, 0.8752, 0.3748, 0.8752, 0.3748, 0.9998, 0.2502, 0.9998, 0.2502, 0.8752, 0.3748, 0.8752, 0.3748, 0.9998, 0.2502, 0.9998, 0.2502, 0.8752, 0.3748, 0.8752, 0.3748, 0.9998, 0.2502, 0.9998, 0.2502, 0.8752, 0.3748, 0.8752, 0.3748, 0.9998, 0.2502, 0.9998, 0.8752, 0.4998, 0.9998, 0.4998, 0.9998, 0.3752, 0.8752, 0.3752, 0.2502, 0.8752, 0.3748, 0.8752, 0.3748, 0.9998, 0.2502, 0.9998, 0.2502, 0.8752, 0.3748, 0.8752, 0.3748, 0.9998, 0.2502, 0.9998, 0.2502, 0.8752, 0.3748, 0.8752, 0.3748, 0.9998, 0.2502, 0.9998, 0.2498, 0.8748, 0.2498, 0.7502, 0.1252, 0.7502, 0.1252, 0.8748, 0.2498, 0.9998, 0.2498, 0.8752, 0.1252, 0.8752, 0.1252, 0.9998, 0.2502, 0.8752, 0.3748, 0.8752, 0.3748, 0.9998, 0.2502, 0.9998, 0.2502, 0.8752, 0.3748, 0.8752, 0.3748, 0.9998, 0.2502, 0.9998, 0.2502, 0.8752, 0.3748, 0.8752, 0.3748, 0.9998, 0.2502, 0.9998, 0.2502, 0.8752, 0.3748, 0.8752, 0.3748, 0.9998, 0.2502, 0.9998, 0.2502, 0.8752, 0.3748, 0.8752, 0.3748, 0.9998, 0.2502, 0.9998, 0.7502, 0.5002, 0.8748, 0.5002, 0.8748, 0.6248, 0.7502, 0.6248, 0.7502, 0.5002, 0.8748, 0.5002, 0.8748, 0.6248, 0.7502, 0.6248, 0.7502, 0.5002, 0.8748, 0.5002, 0.8748, 0.6248, 0.7502, 0.6248, 0.7502, 0.5002, 0.8748, 0.5002, 0.8748, 0.6248, 0.7502, 0.6248, 0.6248, 0.6252, 0.5002, 0.6252, 0.5002, 0.7498, 0.6248, 0.7498, 0.6248, 0.6252, 0.5002, 0.6252, 0.5002, 0.7498, 0.6248, 0.7498, 0.8748, 0.6252, 0.7502, 0.6252, 0.7502, 0.7498, 0.8748, 0.7498, 0.7502, 0.6252, 0.8748, 0.6252, 0.8748, 0.7498, 0.7502, 0.7498, 0.6248, 0.6252, 0.5002, 0.6252, 0.5002, 0.7498, 0.6248, 0.7498, 0.6248, 0.6252, 0.5002, 0.6252, 0.5002, 0.7498, 0.6248, 0.7498, 0.6248, 0.6252, 0.5002, 0.6252, 0.5002, 0.7498, 0.6248, 0.7498, 0.6248, 0.6252, 0.5002, 0.6252, 0.5002, 0.7498, 0.6248, 0.7498, 0.7498, 0.6252, 0.6252, 0.6252, 0.6252, 0.7498, 0.7498, 0.7498, 0.6248, 0.6252, 0.5002, 0.6252, 0.5002, 0.7498, 0.6248, 0.7498, 0.7502, 0.6252, 0.8748, 0.6252, 0.8748, 0.7498, 0.7502, 0.7498, 0.6248, 0.6252, 0.5002, 0.6252, 0.5002, 0.7498, 0.6248, 0.7498, 0.7502, 0.5002, 0.8748, 0.5002, 0.8748, 0.6248, 0.7502, 0.6248, 0.7502, 0.5002, 0.8748, 0.5002, 0.8748, 0.6248, 0.7502, 0.6248, 0.5002, 0.6252, 0.6248, 0.6252, 0.6248, 0.7498, 0.5002, 0.7498, 0.5002, 0.6252, 0.6248, 0.6252, 0.6248, 0.7498, 0.5002, 0.7498, 0.5002, 0.6252, 0.6248, 0.6252, 0.6248, 0.7498, 0.5002, 0.7498, 0.5002, 0.6252, 0.6248, 0.6252, 0.6248, 0.7498, 0.5002, 0.7498, 0.5002, 0.6252, 0.6248, 0.6252, 0.6248, 0.7498, 0.5002, 0.7498, 0.5002, 0.6252, 0.6248, 0.6252, 0.6248, 0.7498, 0.5002, 0.7498, 0.7502, 0.5002, 0.8748, 0.5002, 0.8748, 0.6248, 0.7502, 0.6248, 0.7502, 0.5002, 0.8748, 0.5002, 0.8748, 0.6248, 0.7502, 0.6248, 0.5002, 0.6252, 0.6248, 0.6252, 0.6248, 0.7498, 0.5002, 0.7498, 0.5002, 0.6252, 0.6248, 0.6252, 0.6248, 0.7498, 0.5002, 0.7498, 0.6252, 0.6248, 0.7498, 0.6248, 0.7498, 0.5002, 0.6252, 0.5002, 0.8752, 0.7498, 0.9998, 0.7498, 0.9998, 0.6252, 0.8752, 0.6252, 0.5002, 0.6252, 0.6248, 0.6252, 0.6248, 0.7498, 0.5002, 0.7498, 0.5002, 0.6252, 0.6248, 0.6252, 0.6248, 0.7498, 0.5002, 0.7498, 0.1252, 0.2502, 0.2498, 0.2502, 0.2498, 0.3748, 0.1252, 0.3748, 0.1252, 0.2502, 0.2498, 0.2502, 0.2498, 0.3748, 0.1252, 0.3748, 0.1252, 0.2502, 0.2498, 0.2502, 0.2498, 0.3748, 0.1252, 0.3748, 0.1252, 0.2502, 0.2498, 0.2502, 0.2498, 0.3748, 0.1252, 0.3748, 0.1252, 0.2502, 0.2498, 0.2502, 0.2498, 0.3748, 0.1252, 0.3748, 0.1252, 0.2502, 0.2498, 0.2502, 0.2498, 0.3748, 0.1252, 0.3748, 0.1252, 0.2502, 0.2498, 0.2502, 0.2498, 0.3748, 0.1252, 0.3748, 0.1252, 0.2502, 0.2498, 0.2502, 0.2498, 0.3748, 0.1252, 0.3748, 0.1252, 0.2502, 0.2498, 0.2502, 0.2498, 0.3748, 0.1252, 0.3748, 0.1252, 0.2502, 0.2498, 0.2502, 0.2498, 0.3748, 0.1252, 0.3748, 0.1252, 0.2502, 0.2498, 0.2502, 0.2498, 0.3748, 0.1252, 0.3748, 0.1252, 0.2502, 0.2498, 0.2502, 0.2498, 0.3748, 0.1252, 0.3748, 0.1252, 0.2502, 0.2498, 0.2502, 0.2498, 0.3748, 0.1252, 0.3748, 0.1252, 0.2502, 0.2498, 0.2502, 0.2498, 0.3748, 0.1252, 0.3748, 0.1252, 0.2502, 0.2498, 0.2502, 0.2498, 0.3748, 0.1252, 0.3748, 0.1252, 0.2502, 0.2498, 0.2502, 0.2498, 0.3748, 0.1252, 0.3748, 0.1252, 0.2502, 0.2498, 0.2502, 0.2498, 0.3748, 0.1252, 0.3748, 0.1252, 0.2502, 0.2498, 0.2502, 0.2498, 0.3748, 0.1252, 0.3748, 0.1252, 0.2502, 0.2498, 0.2502, 0.2498, 0.3748, 0.1252, 0.3748, 0.1252, 0.2502, 0.2498, 0.2502, 0.2498, 0.3748, 0.1252, 0.3748, 0.1252, 0.2502, 0.2498, 0.2502, 0.2498, 0.3748, 0.1252, 0.3748, 0.1252, 0.2502, 0.2498, 0.2502, 0.2498, 0.3748, 0.1252, 0.3748, 0.1252, 0.2502, 0.2498, 0.2502, 0.2498, 0.3748, 0.1252, 0.3748, 0.1252, 0.2502, 0.2498, 0.2502, 0.2498, 0.3748, 0.1252, 0.3748, 0.1252, 0.2502, 0.2498, 0.2502, 0.2498, 0.3748, 0.1252, 0.3748, 0.1252, 0.2502, 0.2498, 0.2502, 0.2498, 0.3748, 0.1252, 0.3748, 0.1252, 0.2502, 0.2498, 0.2502, 0.2498, 0.3748, 0.1252, 0.3748, 0.1252, 0.2502, 0.2498, 0.2502, 0.2498, 0.3748, 0.1252, 0.3748, 0.1252, 0.2502, 0.2498, 0.2502, 0.2498, 0.3748, 0.1252, 0.3748, 0.1252, 0.2502, 0.2498, 0.2502, 0.2498, 0.3748, 0.1252, 0.3748, 0.1252, 0.2502, 0.2498, 0.2502, 0.2498, 0.3748, 0.1252, 0.3748, 0.1252, 0.2502, 0.2498, 0.2502, 0.2498, 0.3748, 0.1252, 0.3748, 0.1252, 0.2502, 0.2498, 0.2502, 0.2498, 0.3748, 0.1252, 0.3748, 0.1252, 0.2502, 0.2498, 0.2502, 0.2498, 0.3748, 0.1252, 0.3748, 0.1252, 0.2502, 0.2498, 0.2502, 0.2498, 0.3748, 0.1252, 0.3748, 0.1252, 0.2502, 0.2498, 0.2502, 0.2498, 0.3748, 0.1252, 0.3748, 0.1252, 0.2502, 0.2498, 0.2502, 0.2498, 0.3748, 0.1252, 0.3748, 0.1252, 0.2502, 0.2498, 0.2502, 0.2498, 0.3748, 0.1252, 0.3748, 0.1252, 0.2502, 0.2498, 0.2502, 0.2498, 0.3748, 0.1252, 0.3748, 0.1252, 0.2502, 0.2498, 0.2502, 0.2498, 0.3748, 0.1252, 0.3748, 0.1252, 0.2502, 0.2498, 0.2502, 0.2498, 0.3748, 0.1252, 0.3748, 0.1252, 0.2502, 0.2498, 0.2502, 0.2498, 0.3748, 0.1252, 0.3748, 0.1252, 0.2502, 0.2498, 0.2502, 0.2498, 0.3748, 0.1252, 0.3748, 0.1252, 0.2502, 0.2498, 0.2502, 0.2498, 0.3748, 0.1252, 0.3748, 0.1252, 0.2502, 0.2498, 0.2502, 0.2498, 0.3748, 0.1252, 0.3748, 0.1252, 0.2502, 0.2498, 0.2502, 0.2498, 0.3748, 0.1252, 0.3748, 0.1252, 0.2502, 0.2498, 0.2502, 0.2498, 0.3748, 0.1252, 0.3748, 0.1252, 0.2502, 0.2498, 0.2502, 0.2498, 0.3748, 0.1252, 0.3748, 0.1252, 0.2502, 0.2498, 0.2502, 0.2498, 0.3748, 0.1252, 0.3748, 0.1252, 0.2502, 0.2498, 0.2502, 0.2498, 0.3748, 0.1252, 0.3748, 0.1252, 0.2502, 0.2498, 0.2502, 0.2498, 0.3748, 0.1252, 0.3748, 0.1252, 0.2502, 0.2498, 0.2502, 0.2498, 0.3748, 0.1252, 0.3748, 0.1252, 0.2502, 0.2498, 0.2502, 0.2498, 0.3748, 0.1252, 0.3748, 0.1252, 0.2502, 0.2498, 0.2502, 0.2498, 0.3748, 0.1252, 0.3748, 0.1252, 0.2502, 0.2498, 0.2502, 0.2498, 0.3748, 0.1252, 0.3748, 0.1252, 0.2502, 0.2498, 0.2502, 0.2498, 0.3748, 0.1252, 0.3748, 0.1252, 0.2502, 0.2498, 0.2502, 0.2498, 0.3748, 0.1252, 0.3748, 0.1252, 0.2502, 0.2498, 0.2502, 0.2498, 0.3748, 0.1252, 0.3748, 0.1252, 0.2502, 0.2498, 0.2502, 0.2498, 0.3748, 0.1252, 0.3748, 0.1252, 0.2502, 0.2498, 0.2502, 0.2498, 0.3748, 0.1252, 0.3748, 0.1252, 0.2502, 0.2498, 0.2502, 0.2498, 0.3748, 0.1252, 0.3748, 0.1252, 0.2502, 0.2498, 0.2502, 0.2498, 0.3748, 0.1252, 0.3748, 0.1252, 0.2502, 0.2498, 0.2502, 0.2498, 0.3748, 0.1252, 0.3748, 0.1252, 0.2502, 0.2498, 0.2502, 0.2498, 0.3748, 0.1252, 0.3748, 0.1252, 0.2502, 0.2498, 0.2502, 0.2498, 0.3748, 0.1252, 0.3748, 0.1252, 0.2502, 0.2498, 0.2502, 0.2498, 0.3748, 0.1252, 0.3748, 0.1252, 0.2502, 0.2498, 0.2502, 0.2498, 0.3748, 0.1252, 0.3748, 0.1252, 0.2502, 0.2498, 0.2502, 0.2498, 0.3748, 0.1252, 0.3748, 0.1252, 0.2502, 0.2498, 0.2502, 0.2498, 0.3748, 0.1252, 0.3748, 0.1252, 0.2502, 0.2498, 0.2502, 0.2498, 0.3748, 0.1252, 0.3748, 0.1252, 0.2502, 0.2498, 0.2502, 0.2498, 0.3748, 0.1252, 0.3748, 0.1252, 0.2502, 0.2498, 0.2502, 0.2498, 0.3748, 0.1252, 0.3748, 0.1252, 0.2502, 0.2498, 0.2502, 0.2498, 0.3748, 0.1252, 0.3748, 0.1252, 0.2502, 0.2498, 0.2502, 0.2498, 0.3748, 0.1252, 0.3748, 0.1252, 0.2502, 0.2498, 0.2502, 0.2498, 0.3748, 0.1252, 0.3748, 0.1252, 0.2502, 0.2498, 0.2502, 0.2498, 0.3748, 0.1252, 0.3748, 0.1252, 0.2502, 0.2498, 0.2502, 0.2498, 0.3748, 0.1252, 0.3748, 0.1252, 0.2502, 0.2498, 0.2502, 0.2498, 0.3748, 0.1252, 0.3748, 0.1252, 0.2502, 0.2498, 0.2502, 0.2498, 0.3748, 0.1252, 0.3748, 0.1252, 0.2502, 0.2498, 0.2502, 0.2498, 0.3748, 0.1252, 0.3748, 0.1252, 0.2502, 0.2498, 0.2502, 0.2498, 0.3748, 0.1252, 0.3748, 0.1252, 0.2502, 0.2498, 0.2502, 0.2498, 0.3748, 0.1252, 0.3748, 0.1252, 0.2502, 0.2498, 0.2502, 0.2498, 0.3748, 0.1252, 0.3748, 0.1252, 0.2502, 0.2498, 0.2502, 0.2498, 0.3748, 0.1252, 0.3748, 0.1252, 0.2502, 0.2498, 0.2502, 0.2498, 0.3748, 0.1252, 0.3748, 0.1252, 0.2502, 0.2498, 0.2502, 0.2498, 0.3748, 0.1252, 0.3748, 0.1252, 0.2502, 0.2498, 0.2502, 0.2498, 0.3748, 0.1252, 0.3748, 0.1252, 0.2502, 0.2498, 0.2502, 0.2498, 0.3748, 0.1252, 0.3748, 0.1252, 0.2502, 0.2498, 0.2502, 0.2498, 0.3748, 0.1252, 0.3748, 0.1252, 0.2502, 0.2498, 0.2502, 0.2498, 0.3748, 0.1252, 0.3748, 0.1252, 0.2502, 0.2498, 0.2502, 0.2498, 0.3748, 0.1252, 0.3748, 0.1252, 0.2502, 0.2498, 0.2502, 0.2498, 0.3748, 0.1252, 0.3748, 0.1252, 0.2502, 0.2498, 0.2502, 0.2498, 0.3748, 0.1252, 0.3748, 0.1252, 0.2502, 0.2498, 0.2502, 0.2498, 0.3748, 0.1252, 0.3748, 0.1252, 0.2502, 0.2498, 0.2502, 0.2498, 0.3748, 0.1252, 0.3748, 0.1252, 0.2502, 0.2498, 0.2502, 0.2498, 0.3748, 0.1252, 0.3748, 0.1252, 0.2502, 0.2498, 0.2502, 0.2498, 0.3748, 0.1252, 0.3748, 0.1252, 0.2502, 0.2498, 0.2502, 0.2498, 0.3748, 0.1252, 0.3748, 0.1252, 0.2502, 0.2498, 0.2502, 0.2498, 0.3748, 0.1252, 0.3748, 0.1252, 0.2502, 0.2498, 0.2502, 0.2498, 0.3748, 0.1252, 0.3748, 0.1252, 0.2502, 0.2498, 0.2502, 0.2498, 0.3748, 0.1252, 0.3748, 0.1252, 0.2502, 0.2498, 0.2502, 0.2498, 0.3748, 0.1252, 0.3748, 0.1252, 0.2502, 0.2498, 0.2502, 0.2498, 0.3748, 0.1252, 0.3748, 0.1252, 0.2502, 0.2498, 0.2502, 0.2498, 0.3748, 0.1252, 0.3748, 0.1252, 0.2502, 0.2498, 0.2502, 0.2498, 0.3748, 0.1252, 0.3748, 0.1252, 0.2502, 0.2498, 0.2502, 0.2498, 0.3748, 0.1252, 0.3748, 0.1252, 0.2502, 0.2498, 0.2502, 0.2498, 0.3748, 0.1252, 0.3748, 0.1252, 0.2502, 0.2498, 0.2502, 0.2498, 0.3748, 0.1252, 0.3748, 0.1252, 0.2502, 0.2498, 0.2502, 0.2498, 0.3748, 0.1252, 0.3748, 0.1252, 0.2502, 0.2498, 0.2502, 0.2498, 0.3748, 0.1252, 0.3748, 0.1252, 0.2502, 0.2498, 0.2502, 0.2498, 0.3748, 0.1252, 0.3748, 0.1252, 0.2502, 0.2498, 0.2502, 0.2498, 0.3748, 0.1252, 0.3748, 0.1252, 0.2502, 0.2498, 0.2502, 0.2498, 0.3748, 0.1252, 0.3748, 0.1252, 0.2502, 0.2498, 0.2502, 0.2498, 0.3748, 0.1252, 0.3748, 0.1252, 0.2502, 0.2498, 0.2502, 0.2498, 0.3748, 0.1252, 0.3748, 0.1252, 0.2502, 0.2498, 0.2502, 0.2498, 0.3748, 0.1252, 0.3748, 0.3748, 0.8752, 0.2502, 0.8752, 0.2502, 0.9998, 0.3748, 0.9998, 0.3748, 0.8752, 0.2502, 0.8752, 0.2502, 0.9998, 0.3748, 0.9998, 0.3748, 0.8752, 0.2502, 0.8752, 0.2502, 0.9998, 0.3748, 0.9998, 0.3748, 0.8752, 0.2502, 0.8752, 0.2502, 0.9998, 0.3748, 0.9998, 0.1248, 0.2502, 0.0001953, 0.2502, 0.0001953, 0.3748, 0.1248, 0.3748, 0.1248, 0.2502, 0.0001953, 0.2502, 0.0001953, 0.3748, 0.1248, 0.3748, 0.1248, 0.2502, 0.0001953, 0.2502, 0.0001953, 0.3748, 0.1248, 0.3748, 0.1248, 0.2502, 0.0001953, 0.2502, 0.0001953, 0.3748, 0.1248, 0.3748, 0.1248, 0.2502, 0.0001953, 0.2502, 0.0001953, 0.3748, 0.1248, 0.3748, 0.1248, 0.2502, 0.0001953, 0.2502, 0.0001953, 0.3748, 0.1248, 0.3748, 0.3125, 0.4998, 0.4375, 0.4998, 0.4766, 0.4217, 0.2734, 0.4217, 0.3125, 0.4998, 0.4375, 0.4998, 0.4766, 0.4217, 0.2734, 0.4217, 0.3594, 0.4998, 0.3594, 0.4998, 0.3906, 0.4217, 0.3906, 0.4217, 0.3125, 0.4998, 0.4375, 0.4998, 0.4766, 0.4217, 0.2734, 0.4217, 0.3125, 0.4998, 0.4375, 0.4998, 0.4844, 0.4061, 0.2656, 0.4061, 0.3125, 0.4998, 0.4375, 0.4998, 0.4844, 0.4061, 0.2656, 0.4061, 0.3125, 0.4998, 0.4375, 0.4998, 0.4844, 0.4061, 0.2656, 0.4061, 0.3125, 0.4998, 0.4375, 0.4998, 0.4844, 0.4061, 0.2656, 0.4061])
me_cube.materials.append(mat_sprite_tiles_01)
me_cube.use_remesh_preserve_volume = False
me_cube.use_remesh_preserve_attributes = False
me_cube.use_mirror_vertex_groups = False
me_cube.update()

# ---- objects
ob_cube = bpy.data.objects.new('Cube', me_cube)
ob_sun = bpy.data.objects.new('Sun', light_sun)

# ---- transforms, parenting, visibility, modifiers, constraints
ob_cube.location = (0.0, 0.0, 0.0)
ob_cube.lock_rotations_4d = False
ob_cube.empty_display_type = 'ARROWS'
ob_cube.lineart.crease_threshold = 0.0
ob_sun.location = (1.0, 1.5, 4.594)
ob_sun.lineart.crease_threshold = 0.0

# ---- collection membership
col_collection.objects.link(ob_cube)
col_collection.objects.link(ob_sun)

# ---- scene / render settings (as saved in the file)
scene.frame_start = 1; scene.frame_end = 250; scene.frame_set(1)
scene.render.engine = 'BLENDER_EEVEE_NEXT'
scene.cycles.use_denoising = False
scene.cycles.samples = 128
scene.cycles.sampling_pattern = 'TABULATED_SOBOL'
scene.cycles.use_adaptive_sampling = False
scene.cycles.use_light_tree = False
scene.view_settings.view_transform = 'Filmic'
bpy.context.view_layer.update()

# ---- added for rendering (the .blend has no active camera): camera
cam_auto = bpy.data.cameras.new('AutoCamera')
cam_auto.lens = 50.0
cam_auto.sensor_width = 36.0
cam_auto.clip_end = 1000.0
ob_auto_camera = bpy.data.objects.new('AutoCamera', cam_auto)
scene.collection.objects.link(ob_auto_camera)
ob_auto_camera.location = (15.5029, -13.4535, 13.7086)
ob_auto_camera.rotation_euler = (1.09748, -7.21219e-08, 0.694738)
scene.camera = ob_auto_camera
bpy.context.view_layer.update()
